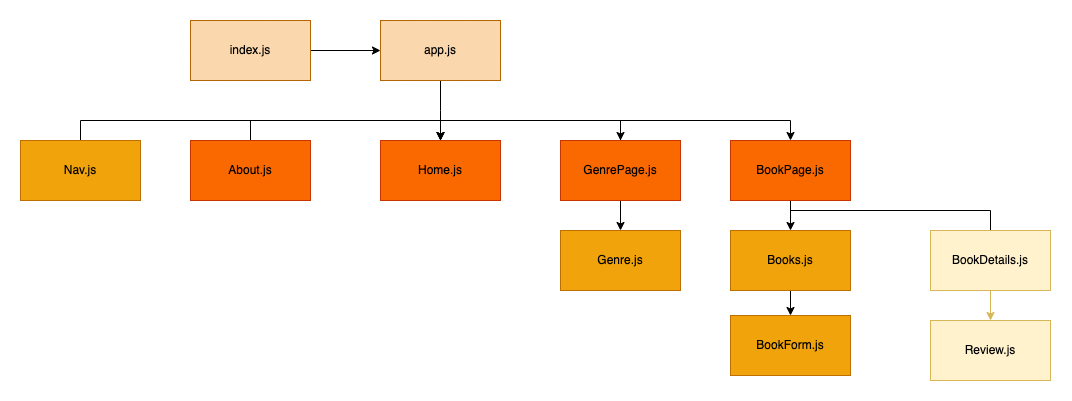

The diagram above was exported from draw.io. Its source (the exported page's mxGraphModel, read from the mxfile embedded in the PNG):
<mxGraphModel dx="5850" dy="2477" grid="1" gridSize="10" guides="1" tooltips="1" connect="1" arrows="1" fold="1" page="1" pageScale="1" pageWidth="850" pageHeight="1100" math="0" shadow="0">
  <root>
    <mxCell id="0" />
    <mxCell id="1" parent="0" />
    <mxCell id="2" style="edgeStyle=orthogonalEdgeStyle;rounded=0;orthogonalLoop=1;jettySize=auto;html=1;entryX=0;entryY=0.5;entryDx=0;entryDy=0;" edge="1" source="3" target="5" parent="1">
      <mxGeometry relative="1" as="geometry" />
    </mxCell>
    <mxCell id="3" value="index.js" style="rounded=0;whiteSpace=wrap;html=1;fillColor=#fad7ac;strokeColor=#b46504;" vertex="1" parent="1">
      <mxGeometry x="1140" y="365" width="120" height="60" as="geometry" />
    </mxCell>
    <mxCell id="4" style="edgeStyle=orthogonalEdgeStyle;rounded=0;orthogonalLoop=1;jettySize=auto;html=1;" edge="1" source="5" target="6" parent="1">
      <mxGeometry relative="1" as="geometry">
        <Array as="points">
          <mxPoint x="1390" y="455" />
          <mxPoint x="1390" y="455" />
        </Array>
      </mxGeometry>
    </mxCell>
    <mxCell id="5" value="app.js" style="rounded=0;whiteSpace=wrap;html=1;fillColor=#fad7ac;strokeColor=#b46504;" vertex="1" parent="1">
      <mxGeometry x="1330" y="365" width="120" height="60" as="geometry" />
    </mxCell>
    <mxCell id="6" value="Home.js" style="rounded=0;whiteSpace=wrap;html=1;fillColor=#fa6800;fontColor=#000000;strokeColor=#C73500;" vertex="1" parent="1">
      <mxGeometry x="1330" y="485" width="120" height="60" as="geometry" />
    </mxCell>
    <mxCell id="7" style="edgeStyle=orthogonalEdgeStyle;rounded=0;orthogonalLoop=1;jettySize=auto;html=1;entryX=0.5;entryY=0;entryDx=0;entryDy=0;" edge="1" source="10" target="6" parent="1">
      <mxGeometry relative="1" as="geometry">
        <Array as="points">
          <mxPoint x="1570" y="465" />
          <mxPoint x="1390" y="465" />
        </Array>
      </mxGeometry>
    </mxCell>
    <mxCell id="8" style="edgeStyle=orthogonalEdgeStyle;rounded=0;orthogonalLoop=1;jettySize=auto;html=1;entryX=0.5;entryY=0;entryDx=0;entryDy=0;" edge="1" source="10" target="16" parent="1">
      <mxGeometry relative="1" as="geometry" />
    </mxCell>
    <mxCell id="9" style="edgeStyle=orthogonalEdgeStyle;rounded=0;orthogonalLoop=1;jettySize=auto;html=1;entryX=0.5;entryY=0;entryDx=0;entryDy=0;" edge="1" source="10" target="21" parent="1">
      <mxGeometry relative="1" as="geometry">
        <Array as="points">
          <mxPoint x="1570" y="465" />
          <mxPoint x="1740" y="465" />
        </Array>
      </mxGeometry>
    </mxCell>
    <mxCell id="10" value="GenrePage.js" style="rounded=0;whiteSpace=wrap;html=1;fillColor=#fa6800;fontColor=#000000;strokeColor=#C73500;" vertex="1" parent="1">
      <mxGeometry x="1510" y="485" width="120" height="60" as="geometry" />
    </mxCell>
    <mxCell id="11" style="edgeStyle=orthogonalEdgeStyle;rounded=0;orthogonalLoop=1;jettySize=auto;html=1;entryX=0.5;entryY=0;entryDx=0;entryDy=0;" edge="1" source="12" target="6" parent="1">
      <mxGeometry relative="1" as="geometry">
        <Array as="points">
          <mxPoint x="1200" y="465" />
          <mxPoint x="1390" y="465" />
        </Array>
      </mxGeometry>
    </mxCell>
    <mxCell id="12" value="About.js" style="rounded=0;whiteSpace=wrap;html=1;fillColor=#fa6800;fontColor=#000000;strokeColor=#C73500;" vertex="1" parent="1">
      <mxGeometry x="1140" y="485" width="120" height="60" as="geometry" />
    </mxCell>
    <mxCell id="13" style="edgeStyle=orthogonalEdgeStyle;rounded=0;orthogonalLoop=1;jettySize=auto;html=1;entryX=0;entryY=0.5;entryDx=0;entryDy=0;" edge="1" target="23" parent="1">
      <mxGeometry relative="1" as="geometry">
        <mxPoint x="1740.04347826087" y="562" as="sourcePoint" />
        <mxPoint x="1940" y="575" as="targetPoint" />
        <Array as="points">
          <mxPoint x="1740" y="555" />
          <mxPoint x="1940" y="555" />
          <mxPoint x="1940" y="605" />
        </Array>
      </mxGeometry>
    </mxCell>
    <mxCell id="14" value="" style="edgeStyle=orthogonalEdgeStyle;rounded=0;orthogonalLoop=1;jettySize=auto;html=1;" edge="1" source="15" target="24" parent="1">
      <mxGeometry relative="1" as="geometry" />
    </mxCell>
    <mxCell id="15" value="Books.js" style="rounded=0;whiteSpace=wrap;html=1;fillColor=#f0a30a;fontColor=#000000;strokeColor=#BD7000;" vertex="1" parent="1">
      <mxGeometry x="1680" y="575" width="120" height="60" as="geometry" />
    </mxCell>
    <mxCell id="16" value="Genre.js" style="rounded=0;whiteSpace=wrap;html=1;fillColor=#f0a30a;fontColor=#000000;strokeColor=#BD7000;" vertex="1" parent="1">
      <mxGeometry x="1510" y="575" width="120" height="60" as="geometry" />
    </mxCell>
    <mxCell id="17" value="Review.js" style="rounded=0;whiteSpace=wrap;html=1;fillColor=#fff2cc;strokeColor=#d6b656;" vertex="1" parent="1">
      <mxGeometry x="1880" y="665" width="120" height="60" as="geometry" />
    </mxCell>
    <mxCell id="18" style="edgeStyle=orthogonalEdgeStyle;rounded=0;orthogonalLoop=1;jettySize=auto;html=1;entryX=0.5;entryY=0;entryDx=0;entryDy=0;" edge="1" source="19" target="10" parent="1">
      <mxGeometry relative="1" as="geometry">
        <Array as="points">
          <mxPoint x="1030" y="465" />
          <mxPoint x="1570" y="465" />
        </Array>
      </mxGeometry>
    </mxCell>
    <mxCell id="19" value="Nav.js" style="rounded=0;whiteSpace=wrap;html=1;fillColor=#f0a30a;fontColor=#000000;strokeColor=#BD7000;" vertex="1" parent="1">
      <mxGeometry x="970" y="485" width="120" height="60" as="geometry" />
    </mxCell>
    <mxCell id="20" style="edgeStyle=orthogonalEdgeStyle;rounded=0;orthogonalLoop=1;jettySize=auto;html=1;entryX=0.5;entryY=0;entryDx=0;entryDy=0;" edge="1" source="21" target="15" parent="1">
      <mxGeometry relative="1" as="geometry" />
    </mxCell>
    <mxCell id="21" value="BookPage.js" style="rounded=0;whiteSpace=wrap;html=1;fillColor=#fa6800;fontColor=#000000;strokeColor=#C73500;" vertex="1" parent="1">
      <mxGeometry x="1680" y="485" width="120" height="60" as="geometry" />
    </mxCell>
    <mxCell id="22" style="edgeStyle=orthogonalEdgeStyle;rounded=0;orthogonalLoop=1;jettySize=auto;html=1;entryX=0.5;entryY=0;entryDx=0;entryDy=0;fillColor=#fff2cc;strokeColor=#d6b656;" edge="1" source="23" target="17" parent="1">
      <mxGeometry relative="1" as="geometry" />
    </mxCell>
    <mxCell id="23" value="BookDetails.js" style="rounded=0;whiteSpace=wrap;html=1;fillColor=#fff2cc;strokeColor=#d6b656;" vertex="1" parent="1">
      <mxGeometry x="1880" y="575" width="120" height="60" as="geometry" />
    </mxCell>
    <mxCell id="24" value="BookForm.js" style="rounded=0;whiteSpace=wrap;html=1;fillColor=#f0a30a;fontColor=#000000;strokeColor=#BD7000;" vertex="1" parent="1">
      <mxGeometry x="1680" y="660" width="120" height="60" as="geometry" />
    </mxCell>
  </root>
</mxGraphModel>